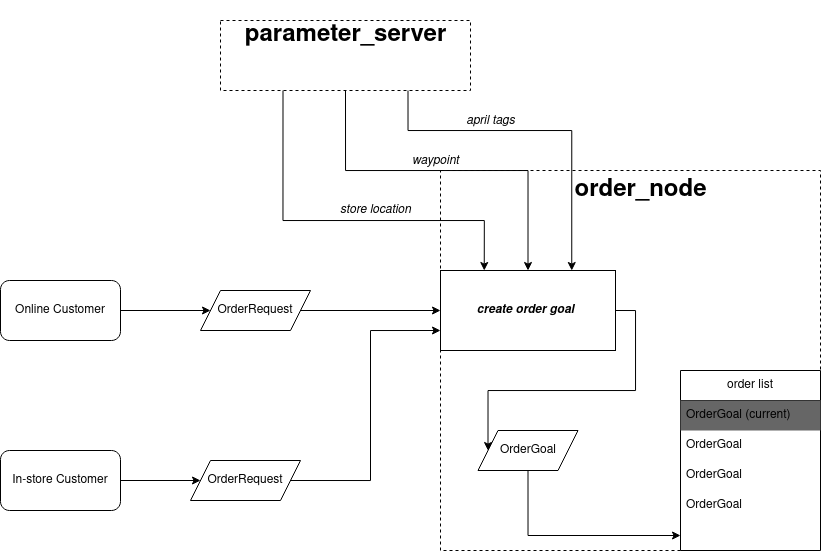

The diagram above was exported from draw.io. Its source (the exported page's mxGraphModel, read from the mxfile embedded in the PNG):
<mxGraphModel dx="1984" dy="1717" grid="1" gridSize="10" guides="1" tooltips="1" connect="1" arrows="1" fold="1" page="1" pageScale="1" pageWidth="850" pageHeight="1100" math="0" shadow="0">
  <root>
    <mxCell id="0" />
    <mxCell id="1" parent="0" />
    <mxCell id="U610MHR5LOfHQPb_MYsr-1" value="" style="whiteSpace=wrap;html=1;aspect=fixed;dashed=1;" vertex="1" parent="1">
      <mxGeometry x="340" y="150" width="380" height="380" as="geometry" />
    </mxCell>
    <mxCell id="U610MHR5LOfHQPb_MYsr-2" value="&lt;h1&gt;order_node&lt;/h1&gt;" style="text;html=1;align=center;verticalAlign=middle;resizable=0;points=[];autosize=1;strokeColor=none;fillColor=none;" vertex="1" parent="1">
      <mxGeometry x="460" y="135" width="160" height="70" as="geometry" />
    </mxCell>
    <mxCell id="U610MHR5LOfHQPb_MYsr-4" value="order list" style="swimlane;fontStyle=0;childLayout=stackLayout;horizontal=1;startSize=30;horizontalStack=0;resizeParent=1;resizeParentMax=0;resizeLast=0;collapsible=1;marginBottom=0;whiteSpace=wrap;html=1;" vertex="1" parent="1">
      <mxGeometry x="580" y="350" width="140" height="180" as="geometry">
        <mxRectangle x="520" y="110" width="90" height="30" as="alternateBounds" />
      </mxGeometry>
    </mxCell>
    <mxCell id="U610MHR5LOfHQPb_MYsr-5" value="OrderGoal (current)" style="text;strokeColor=none;fillColor=#666666;align=left;verticalAlign=middle;spacingLeft=4;spacingRight=4;overflow=hidden;points=[[0,0.5],[1,0.5]];portConstraint=eastwest;rotatable=0;whiteSpace=wrap;html=1;" vertex="1" parent="U610MHR5LOfHQPb_MYsr-4">
      <mxGeometry y="30" width="140" height="30" as="geometry" />
    </mxCell>
    <mxCell id="U610MHR5LOfHQPb_MYsr-6" value="OrderGoal" style="text;strokeColor=none;fillColor=none;align=left;verticalAlign=middle;spacingLeft=4;spacingRight=4;overflow=hidden;points=[[0,0.5],[1,0.5]];portConstraint=eastwest;rotatable=0;whiteSpace=wrap;html=1;" vertex="1" parent="U610MHR5LOfHQPb_MYsr-4">
      <mxGeometry y="60" width="140" height="30" as="geometry" />
    </mxCell>
    <mxCell id="U610MHR5LOfHQPb_MYsr-7" value="OrderGoal" style="text;strokeColor=none;fillColor=none;align=left;verticalAlign=middle;spacingLeft=4;spacingRight=4;overflow=hidden;points=[[0,0.5],[1,0.5]];portConstraint=eastwest;rotatable=0;whiteSpace=wrap;html=1;" vertex="1" parent="U610MHR5LOfHQPb_MYsr-4">
      <mxGeometry y="90" width="140" height="30" as="geometry" />
    </mxCell>
    <mxCell id="U610MHR5LOfHQPb_MYsr-9" value="OrderGoal" style="text;strokeColor=none;fillColor=none;align=left;verticalAlign=middle;spacingLeft=4;spacingRight=4;overflow=hidden;points=[[0,0.5],[1,0.5]];portConstraint=eastwest;rotatable=0;whiteSpace=wrap;html=1;" vertex="1" parent="U610MHR5LOfHQPb_MYsr-4">
      <mxGeometry y="120" width="140" height="30" as="geometry" />
    </mxCell>
    <mxCell id="U610MHR5LOfHQPb_MYsr-19" style="text;strokeColor=none;fillColor=none;align=left;verticalAlign=middle;spacingLeft=4;spacingRight=4;overflow=hidden;points=[[0,0.5],[1,0.5]];portConstraint=eastwest;rotatable=0;whiteSpace=wrap;html=1;" vertex="1" parent="U610MHR5LOfHQPb_MYsr-4">
      <mxGeometry y="150" width="140" height="30" as="geometry" />
    </mxCell>
    <mxCell id="U610MHR5LOfHQPb_MYsr-39" style="edgeStyle=orthogonalEdgeStyle;rounded=0;orthogonalLoop=1;jettySize=auto;html=1;exitX=1;exitY=0.5;exitDx=0;exitDy=0;entryX=0;entryY=0.5;entryDx=0;entryDy=0;" edge="1" parent="1" source="U610MHR5LOfHQPb_MYsr-15" target="U610MHR5LOfHQPb_MYsr-26">
      <mxGeometry relative="1" as="geometry" />
    </mxCell>
    <mxCell id="U610MHR5LOfHQPb_MYsr-15" value="OrderRequest" style="shape=parallelogram;perimeter=parallelogramPerimeter;whiteSpace=wrap;html=1;fixedSize=1;" vertex="1" parent="1">
      <mxGeometry x="100" y="270" width="110" height="40" as="geometry" />
    </mxCell>
    <mxCell id="U610MHR5LOfHQPb_MYsr-38" style="edgeStyle=orthogonalEdgeStyle;rounded=0;orthogonalLoop=1;jettySize=auto;html=1;exitX=1;exitY=0.5;exitDx=0;exitDy=0;entryX=0;entryY=0.5;entryDx=0;entryDy=0;" edge="1" parent="1" source="U610MHR5LOfHQPb_MYsr-17" target="U610MHR5LOfHQPb_MYsr-15">
      <mxGeometry relative="1" as="geometry" />
    </mxCell>
    <mxCell id="U610MHR5LOfHQPb_MYsr-17" value="Online Customer" style="rounded=1;whiteSpace=wrap;html=1;" vertex="1" parent="1">
      <mxGeometry x="-100" y="260" width="120" height="60" as="geometry" />
    </mxCell>
    <mxCell id="U610MHR5LOfHQPb_MYsr-45" style="edgeStyle=orthogonalEdgeStyle;rounded=0;orthogonalLoop=1;jettySize=auto;html=1;exitX=0.5;exitY=1;exitDx=0;exitDy=0;entryX=0;entryY=0.5;entryDx=0;entryDy=0;" edge="1" parent="1" source="U610MHR5LOfHQPb_MYsr-18" target="U610MHR5LOfHQPb_MYsr-19">
      <mxGeometry relative="1" as="geometry" />
    </mxCell>
    <mxCell id="U610MHR5LOfHQPb_MYsr-18" value="OrderGoal" style="shape=parallelogram;perimeter=parallelogramPerimeter;whiteSpace=wrap;html=1;fixedSize=1;" vertex="1" parent="1">
      <mxGeometry x="377.5" y="410" width="100" height="40" as="geometry" />
    </mxCell>
    <mxCell id="U610MHR5LOfHQPb_MYsr-43" style="edgeStyle=orthogonalEdgeStyle;rounded=0;orthogonalLoop=1;jettySize=auto;html=1;exitX=1;exitY=0.5;exitDx=0;exitDy=0;entryX=0;entryY=0.5;entryDx=0;entryDy=0;" edge="1" parent="1" source="U610MHR5LOfHQPb_MYsr-25" target="U610MHR5LOfHQPb_MYsr-42">
      <mxGeometry relative="1" as="geometry" />
    </mxCell>
    <mxCell id="U610MHR5LOfHQPb_MYsr-25" value="In-store Customer" style="rounded=1;whiteSpace=wrap;html=1;" vertex="1" parent="1">
      <mxGeometry x="-100" y="430" width="120" height="60" as="geometry" />
    </mxCell>
    <mxCell id="U610MHR5LOfHQPb_MYsr-40" style="edgeStyle=orthogonalEdgeStyle;rounded=0;orthogonalLoop=1;jettySize=auto;html=1;exitX=1;exitY=0.5;exitDx=0;exitDy=0;entryX=0;entryY=0.5;entryDx=0;entryDy=0;" edge="1" parent="1" source="U610MHR5LOfHQPb_MYsr-26" target="U610MHR5LOfHQPb_MYsr-18">
      <mxGeometry relative="1" as="geometry" />
    </mxCell>
    <mxCell id="U610MHR5LOfHQPb_MYsr-26" value="" style="rounded=0;whiteSpace=wrap;html=1;" vertex="1" parent="1">
      <mxGeometry x="340" y="250" width="175" height="80" as="geometry" />
    </mxCell>
    <mxCell id="U610MHR5LOfHQPb_MYsr-27" value="&lt;b&gt;&lt;i&gt;create order goal&lt;/i&gt;&lt;/b&gt;" style="text;html=1;align=center;verticalAlign=middle;resizable=0;points=[];autosize=1;strokeColor=none;fillColor=none;" vertex="1" parent="1">
      <mxGeometry x="365" y="275" width="120" height="30" as="geometry" />
    </mxCell>
    <mxCell id="U610MHR5LOfHQPb_MYsr-28" value="" style="group" vertex="1" connectable="0" parent="1">
      <mxGeometry x="120" width="250" height="70" as="geometry" />
    </mxCell>
    <mxCell id="U610MHR5LOfHQPb_MYsr-20" value="" style="whiteSpace=wrap;html=1;dashed=1;" vertex="1" parent="U610MHR5LOfHQPb_MYsr-28">
      <mxGeometry width="250" height="70" as="geometry" />
    </mxCell>
    <mxCell id="U610MHR5LOfHQPb_MYsr-22" value="&lt;h1&gt;parameter_server&lt;/h1&gt;" style="text;html=1;align=center;verticalAlign=middle;resizable=0;points=[];autosize=1;strokeColor=none;fillColor=none;" vertex="1" parent="U610MHR5LOfHQPb_MYsr-28">
      <mxGeometry x="15" y="-20" width="220" height="70" as="geometry" />
    </mxCell>
    <mxCell id="U610MHR5LOfHQPb_MYsr-23" style="edgeStyle=orthogonalEdgeStyle;rounded=0;orthogonalLoop=1;jettySize=auto;html=1;exitX=0.5;exitY=1;exitDx=0;exitDy=0;" edge="1" parent="U610MHR5LOfHQPb_MYsr-28" source="U610MHR5LOfHQPb_MYsr-20" target="U610MHR5LOfHQPb_MYsr-20">
      <mxGeometry relative="1" as="geometry" />
    </mxCell>
    <mxCell id="U610MHR5LOfHQPb_MYsr-29" style="edgeStyle=orthogonalEdgeStyle;rounded=0;orthogonalLoop=1;jettySize=auto;html=1;exitX=0.25;exitY=1;exitDx=0;exitDy=0;entryX=0.25;entryY=0;entryDx=0;entryDy=0;" edge="1" parent="1" source="U610MHR5LOfHQPb_MYsr-20" target="U610MHR5LOfHQPb_MYsr-26">
      <mxGeometry relative="1" as="geometry">
        <Array as="points">
          <mxPoint x="182" y="200" />
          <mxPoint x="384" y="200" />
        </Array>
      </mxGeometry>
    </mxCell>
    <mxCell id="U610MHR5LOfHQPb_MYsr-31" style="edgeStyle=orthogonalEdgeStyle;rounded=0;orthogonalLoop=1;jettySize=auto;html=1;exitX=0.5;exitY=1;exitDx=0;exitDy=0;entryX=0.5;entryY=0;entryDx=0;entryDy=0;" edge="1" parent="1" source="U610MHR5LOfHQPb_MYsr-20" target="U610MHR5LOfHQPb_MYsr-26">
      <mxGeometry relative="1" as="geometry">
        <Array as="points">
          <mxPoint x="245" y="150" />
          <mxPoint x="428" y="150" />
        </Array>
      </mxGeometry>
    </mxCell>
    <mxCell id="U610MHR5LOfHQPb_MYsr-32" style="edgeStyle=orthogonalEdgeStyle;rounded=0;orthogonalLoop=1;jettySize=auto;html=1;exitX=0.75;exitY=1;exitDx=0;exitDy=0;entryX=0.75;entryY=0;entryDx=0;entryDy=0;" edge="1" parent="1" source="U610MHR5LOfHQPb_MYsr-20" target="U610MHR5LOfHQPb_MYsr-26">
      <mxGeometry relative="1" as="geometry">
        <Array as="points">
          <mxPoint x="308" y="110" />
          <mxPoint x="471" y="110" />
        </Array>
      </mxGeometry>
    </mxCell>
    <mxCell id="U610MHR5LOfHQPb_MYsr-34" value="&lt;i&gt;april tags&lt;/i&gt;" style="text;html=1;align=center;verticalAlign=middle;resizable=0;points=[];autosize=1;strokeColor=none;fillColor=none;" vertex="1" parent="1">
      <mxGeometry x="355" y="86" width="70" height="30" as="geometry" />
    </mxCell>
    <mxCell id="U610MHR5LOfHQPb_MYsr-35" value="&lt;i&gt;waypoint&lt;/i&gt;" style="text;html=1;align=center;verticalAlign=middle;resizable=0;points=[];autosize=1;strokeColor=none;fillColor=none;" vertex="1" parent="1">
      <mxGeometry x="300" y="126" width="70" height="30" as="geometry" />
    </mxCell>
    <mxCell id="U610MHR5LOfHQPb_MYsr-37" value="&lt;i&gt;store location&lt;br&gt;&lt;/i&gt;" style="text;html=1;align=center;verticalAlign=middle;resizable=0;points=[];autosize=1;strokeColor=none;fillColor=none;" vertex="1" parent="1">
      <mxGeometry x="230" y="175" width="90" height="30" as="geometry" />
    </mxCell>
    <mxCell id="U610MHR5LOfHQPb_MYsr-44" style="edgeStyle=orthogonalEdgeStyle;rounded=0;orthogonalLoop=1;jettySize=auto;html=1;exitX=1;exitY=0.5;exitDx=0;exitDy=0;entryX=0;entryY=0.75;entryDx=0;entryDy=0;" edge="1" parent="1" source="U610MHR5LOfHQPb_MYsr-42" target="U610MHR5LOfHQPb_MYsr-26">
      <mxGeometry relative="1" as="geometry">
        <mxPoint x="330" y="320" as="targetPoint" />
      </mxGeometry>
    </mxCell>
    <mxCell id="U610MHR5LOfHQPb_MYsr-42" value="OrderRequest" style="shape=parallelogram;perimeter=parallelogramPerimeter;whiteSpace=wrap;html=1;fixedSize=1;" vertex="1" parent="1">
      <mxGeometry x="90" y="440" width="110" height="40" as="geometry" />
    </mxCell>
  </root>
</mxGraphModel>